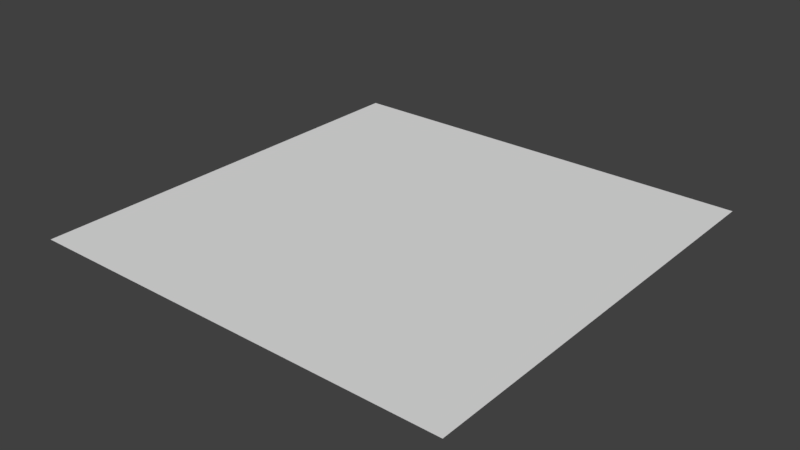 # Source: GridCell.blend  (saved by Blender 2.79.0; exported with 4.5.12 LTS)
import bpy
from mathutils import Matrix  # noqa: F401  (used for matrix-valued properties, if any)

bpy.ops.wm.read_factory_settings(use_empty=True)
scene = bpy.context.scene
scene.name = 'Scene'

# ---- collections
col_collection_1 = bpy.data.collections.new('Collection 1'); scene.collection.children.link(col_collection_1)

# ---- materials (node trees are filled in below, after node groups)
mat_material_001 = bpy.data.materials.new('Material.001')
mat_material_001.alpha_threshold = 0.0
mat_material_001.use_transparent_shadow = False
mat_material_001.roughness = 0.5
mat_material_002 = bpy.data.materials.new('Material.002')
mat_material_002.alpha_threshold = 0.0
mat_material_002.use_transparent_shadow = False
mat_material_002.roughness = 0.5

# ---- material node trees

# ---- world
world_world = bpy.data.worlds.new('World'); scene.world = world_world
world_world.color = (0.05088, 0.05088, 0.05088)
world_world.use_sun_shadow = False
world_world.sun_shadow_jitter_overblur = 0.0
world_world.cycles.sampling_method = 'MANUAL'

# ---- meshes
me_plane = bpy.data.meshes.new('Plane')
me_plane.from_pydata([(-1.0, -1.0, 0.0), (1.0, -1.0, 0.0), (-1.0, 1.0, 0.0), (1.0, 1.0, 0.0), (0.95, -1.0, 0.0), (0.95, 1.0, 0.0), (-0.9513, 1.0, 0.0), (-0.9513, -1.0, 0.0), (-1.0, -0.95, 0.0), (1.0, -0.95, 0.0), (0.95, -0.95, 0.0), (-0.9513, -0.95, 0.0), (1.0, 0.9513, 0.0), (0.95, 0.9513, 0.0), (-0.9513, 0.9513, 0.0), (-1.0, 0.9513, 0.0)], [], [(13, 12, 3, 5), (14, 13, 5, 6), (15, 14, 6, 2), (0, 7, 11, 8), (7, 4, 10, 11), (4, 1, 9, 10), (8, 11, 14, 15), (11, 10, 13, 14), (10, 9, 12, 13)])
me_plane.polygons.foreach_set('material_index', [0, 0, 0, 0, 0, 0, 0, 1, 0])
me_plane.materials.append(mat_material_001)
me_plane.materials.append(mat_material_002)
me_plane.use_remesh_preserve_volume = False
me_plane.use_remesh_preserve_attributes = False
me_plane.use_mirror_vertex_groups = False
me_plane.update()

# ---- objects
ob_plane = bpy.data.objects.new('Plane', me_plane)

# ---- transforms, parenting, visibility, modifiers, constraints
ob_plane.location = (0.0, 0.0, 0.0)
ob_plane.lineart.crease_threshold = 0.0

# ---- collection membership
col_collection_1.objects.link(ob_plane)

# ---- scene / render settings (as saved in the file)
scene.frame_start = 1; scene.frame_end = 250; scene.frame_set(1)
scene.render.engine = 'BLENDER_EEVEE_NEXT'
scene.render.resolution_percentage = 50
scene.render.dither_intensity = 0.0
scene.cycles.use_denoising = False
scene.cycles.samples = 128
scene.cycles.sampling_pattern = 'TABULATED_SOBOL'
scene.cycles.use_adaptive_sampling = False
scene.cycles.use_light_tree = False
scene.cycles.blur_glossy = 0.0
scene.cycles.sample_clamp_indirect = 0.0
scene.view_settings.view_transform = 'Standard'
bpy.context.view_layer.update()

# ---- added for rendering (the .blend has no active camera and no usable light): camera, sun
cam_auto = bpy.data.cameras.new('AutoCamera')
cam_auto.lens = 50.0
cam_auto.sensor_width = 36.0
cam_auto.clip_end = 1000.0
ob_auto_camera = bpy.data.objects.new('AutoCamera', cam_auto)
scene.collection.objects.link(ob_auto_camera)
ob_auto_camera.location = (2.61693, -3.14032, 2.09354)
ob_auto_camera.rotation_euler = (1.09748, -7.21219e-08, 0.694738)
scene.camera = ob_auto_camera
light_auto_sun = bpy.data.lights.new('AutoSun', 'SUN')
light_auto_sun.energy = 3.0
light_auto_sun.angle = 0.0523599
ob_auto_sun = bpy.data.objects.new('AutoSun', light_auto_sun)
scene.collection.objects.link(ob_auto_sun)
ob_auto_sun.rotation_euler = (0.872665, 0.174533, 0.523599)
bpy.context.view_layer.update()
